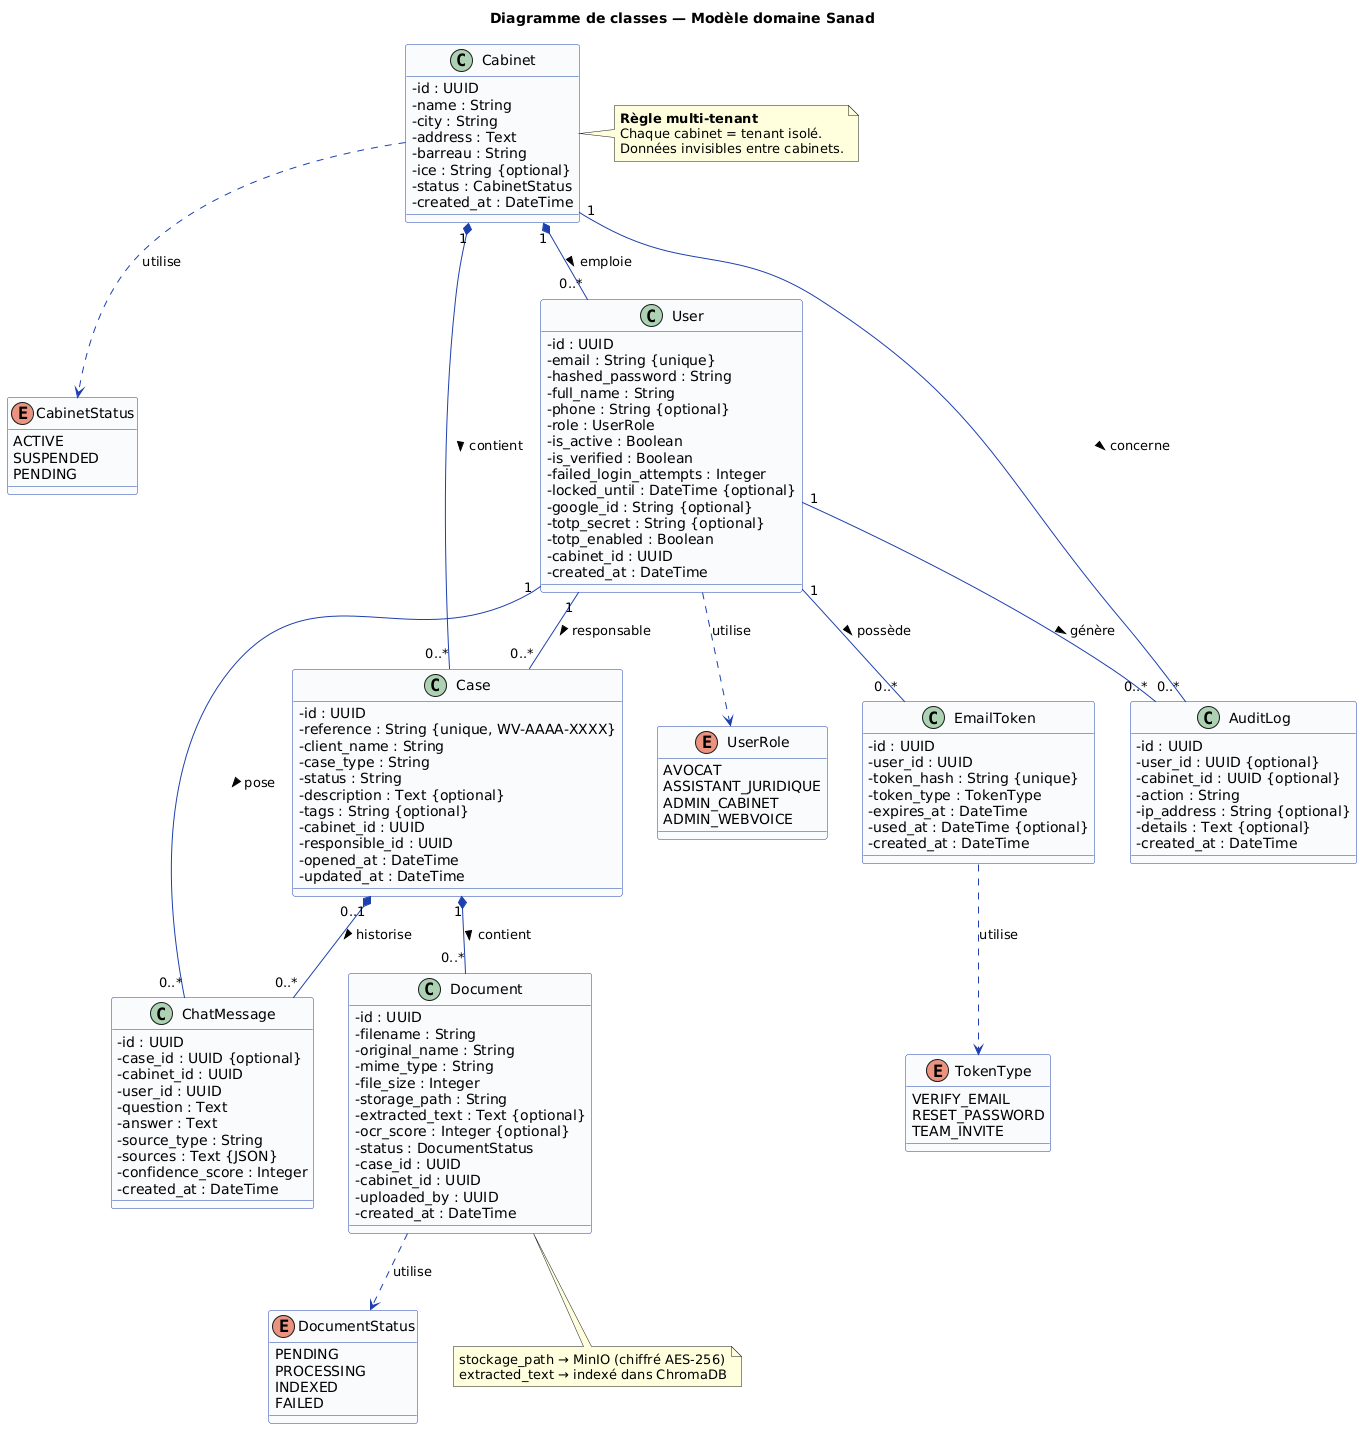

The diagram above was rendered by PlantUML. Its source (embedded in the PNG):
@startuml sanad-classes-domaine
' ============================================================
' Sanad — Diagramme de classes (modèle domaine)
' Aligné sur backend/app/models/__init__.py
' ============================================================

skinparam classAttributeIconSize 0
skinparam shadowing false
skinparam class {
  BackgroundColor #F8FAFC
  BorderColor #1E40AF
  ArrowColor #1E40AF
}

title Diagramme de classes — Modèle domaine Sanad

enum UserRole {
  AVOCAT
  ASSISTANT_JURIDIQUE
  ADMIN_CABINET
  ADMIN_WEBVOICE
}

enum CabinetStatus {
  ACTIVE
  SUSPENDED
  PENDING
}

enum DocumentStatus {
  PENDING
  PROCESSING
  INDEXED
  FAILED
}

enum TokenType {
  VERIFY_EMAIL
  RESET_PASSWORD
  TEAM_INVITE
}

class Cabinet {
  - id : UUID
  - name : String
  - city : String
  - address : Text
  - barreau : String
  - ice : String {optional}
  - status : CabinetStatus
  - created_at : DateTime
}

class User {
  - id : UUID
  - email : String {unique}
  - hashed_password : String
  - full_name : String
  - phone : String {optional}
  - role : UserRole
  - is_active : Boolean
  - is_verified : Boolean
  - failed_login_attempts : Integer
  - locked_until : DateTime {optional}
  - google_id : String {optional}
  - totp_secret : String {optional}
  - totp_enabled : Boolean
  - cabinet_id : UUID
  - created_at : DateTime
}

class Case {
  - id : UUID
  - reference : String {unique, WV-AAAA-XXXX}
  - client_name : String
  - case_type : String
  - status : String
  - description : Text {optional}
  - tags : String {optional}
  - cabinet_id : UUID
  - responsible_id : UUID
  - opened_at : DateTime
  - updated_at : DateTime
}

class Document {
  - id : UUID
  - filename : String
  - original_name : String
  - mime_type : String
  - file_size : Integer
  - storage_path : String
  - extracted_text : Text {optional}
  - ocr_score : Integer {optional}
  - status : DocumentStatus
  - case_id : UUID
  - cabinet_id : UUID
  - uploaded_by : UUID
  - created_at : DateTime
}

class ChatMessage {
  - id : UUID
  - case_id : UUID {optional}
  - cabinet_id : UUID
  - user_id : UUID
  - question : Text
  - answer : Text
  - source_type : String
  - sources : Text {JSON}
  - confidence_score : Integer
  - created_at : DateTime
}

class AuditLog {
  - id : UUID
  - user_id : UUID {optional}
  - cabinet_id : UUID {optional}
  - action : String
  - ip_address : String {optional}
  - details : Text {optional}
  - created_at : DateTime
}

class EmailToken {
  - id : UUID
  - user_id : UUID
  - token_hash : String {unique}
  - token_type : TokenType
  - expires_at : DateTime
  - used_at : DateTime {optional}
  - created_at : DateTime
}

' --- Associations ---
Cabinet "1" *-- "0..*" User : emploie >
Cabinet "1" *-- "0..*" Case : contient >
User "1" -- "0..*" Case : responsable >
Case "1" *-- "0..*" Document : contient >
Case "0..1" *-- "0..*" ChatMessage : historise >
User "1" -- "0..*" ChatMessage : pose >
User "1" -- "0..*" EmailToken : possède >
User "1" -- "0..*" AuditLog : génère >
Cabinet "1" -- "0..*" AuditLog : concerne >

User ..> UserRole : utilise
Cabinet ..> CabinetStatus : utilise
Document ..> DocumentStatus : utilise
EmailToken ..> TokenType : utilise

note right of Cabinet
  **Règle multi-tenant**
  Chaque cabinet = tenant isolé.
  Données invisibles entre cabinets.
end note

note bottom of Document
  stockage_path → MinIO (chiffré AES-256)
  extracted_text → indexé dans ChromaDB
end note

@enduml